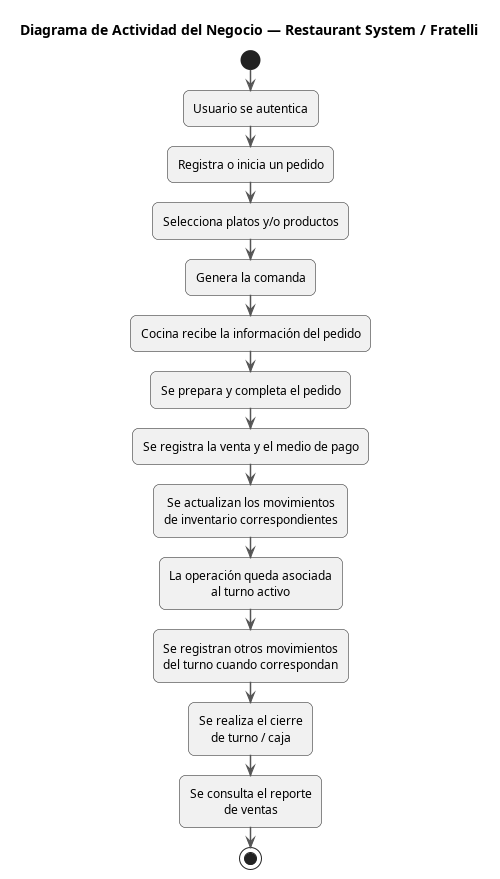

The diagram above was rendered by PlantUML. Its source (embedded in the PNG):
@startuml
title Diagrama de Actividad del Negocio — Restaurant System / Fratelli

skinparam shadowing false
skinparam roundcorner 12
skinparam defaultTextAlignment center
skinparam ArrowColor #555555
skinparam ArrowThickness 1.5

start

:Usuario se autentica;

:Registra o inicia un pedido;

:Selecciona platos y/o productos;

:Genera la comanda;

:Cocina recibe la información del pedido;

:Se prepara y completa el pedido;

:Se registra la venta y el medio de pago;

:Se actualizan los movimientos\nde inventario correspondientes;

:La operación queda asociada\nal turno activo;

:Se registran otros movimientos\ndel turno cuando correspondan;

:Se realiza el cierre\nde turno / caja;

:Se consulta el reporte\nde ventas;

stop

@enduml